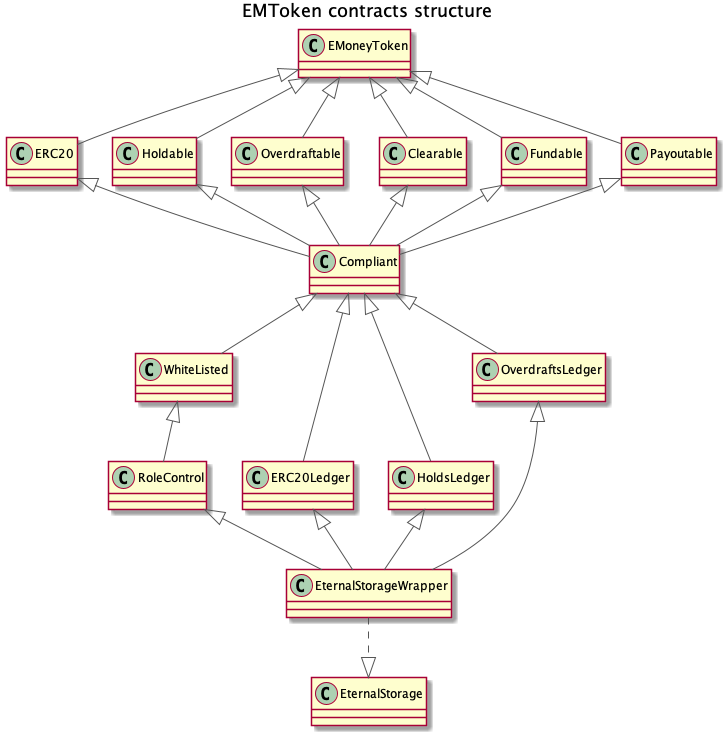

The diagram above was rendered by PlantUML. Its source (embedded in the PNG):
@startuml
title EMToken contracts structure
hide footbox

skinparam {
  ActorBorderColor #555555
  ParticipantBorderColor #555555
  BoundaryBorderColor #555555
  ArrowColor #555555
  SequenceLifeLineBorderColor #555555
  SequenceBoxBorderColor #FFFFFF
  NoteBorderColor #555555
  NoteBackgroundColor #DDDDDD
}

class EMoneyToken {
}

class ERC20 {
}

class Holdable {
}

class Overdraftable {
}

class Clearable {
}

class Fundable {
}

class Payoutable {
}

class Compliant {
}

class WhiteListed {
}

class RoleControl {
}

class ERC20Ledger {
}

class HoldsLedger {
}

class OverdraftsLedger {
}

class EternalStorageWrapper {
}

class EternalStorage {
}

EMoneyToken <|-- ERC20
EMoneyToken <|-- Holdable
EMoneyToken <|-- Overdraftable
EMoneyToken <|-- Clearable
EMoneyToken <|-- Fundable
EMoneyToken <|-- Payoutable

ERC20 <|-- Compliant
Holdable <|-- Compliant
Overdraftable <|-- Compliant
Clearable <|-- Compliant
Fundable <|-- Compliant
Payoutable <|-- Compliant

Compliant <|-- WhiteListed
WhiteListed <|-- RoleControl

Compliant <|-- ERC20Ledger
Compliant <|-- HoldsLedger
Compliant <|-- OverdraftsLedger


ERC20Ledger <|-- EternalStorageWrapper
HoldsLedger <|-- EternalStorageWrapper
OverdraftsLedger <|-- EternalStorageWrapper
RoleControl <|-- EternalStorageWrapper

EternalStorageWrapper ..|> EternalStorage

@enduml